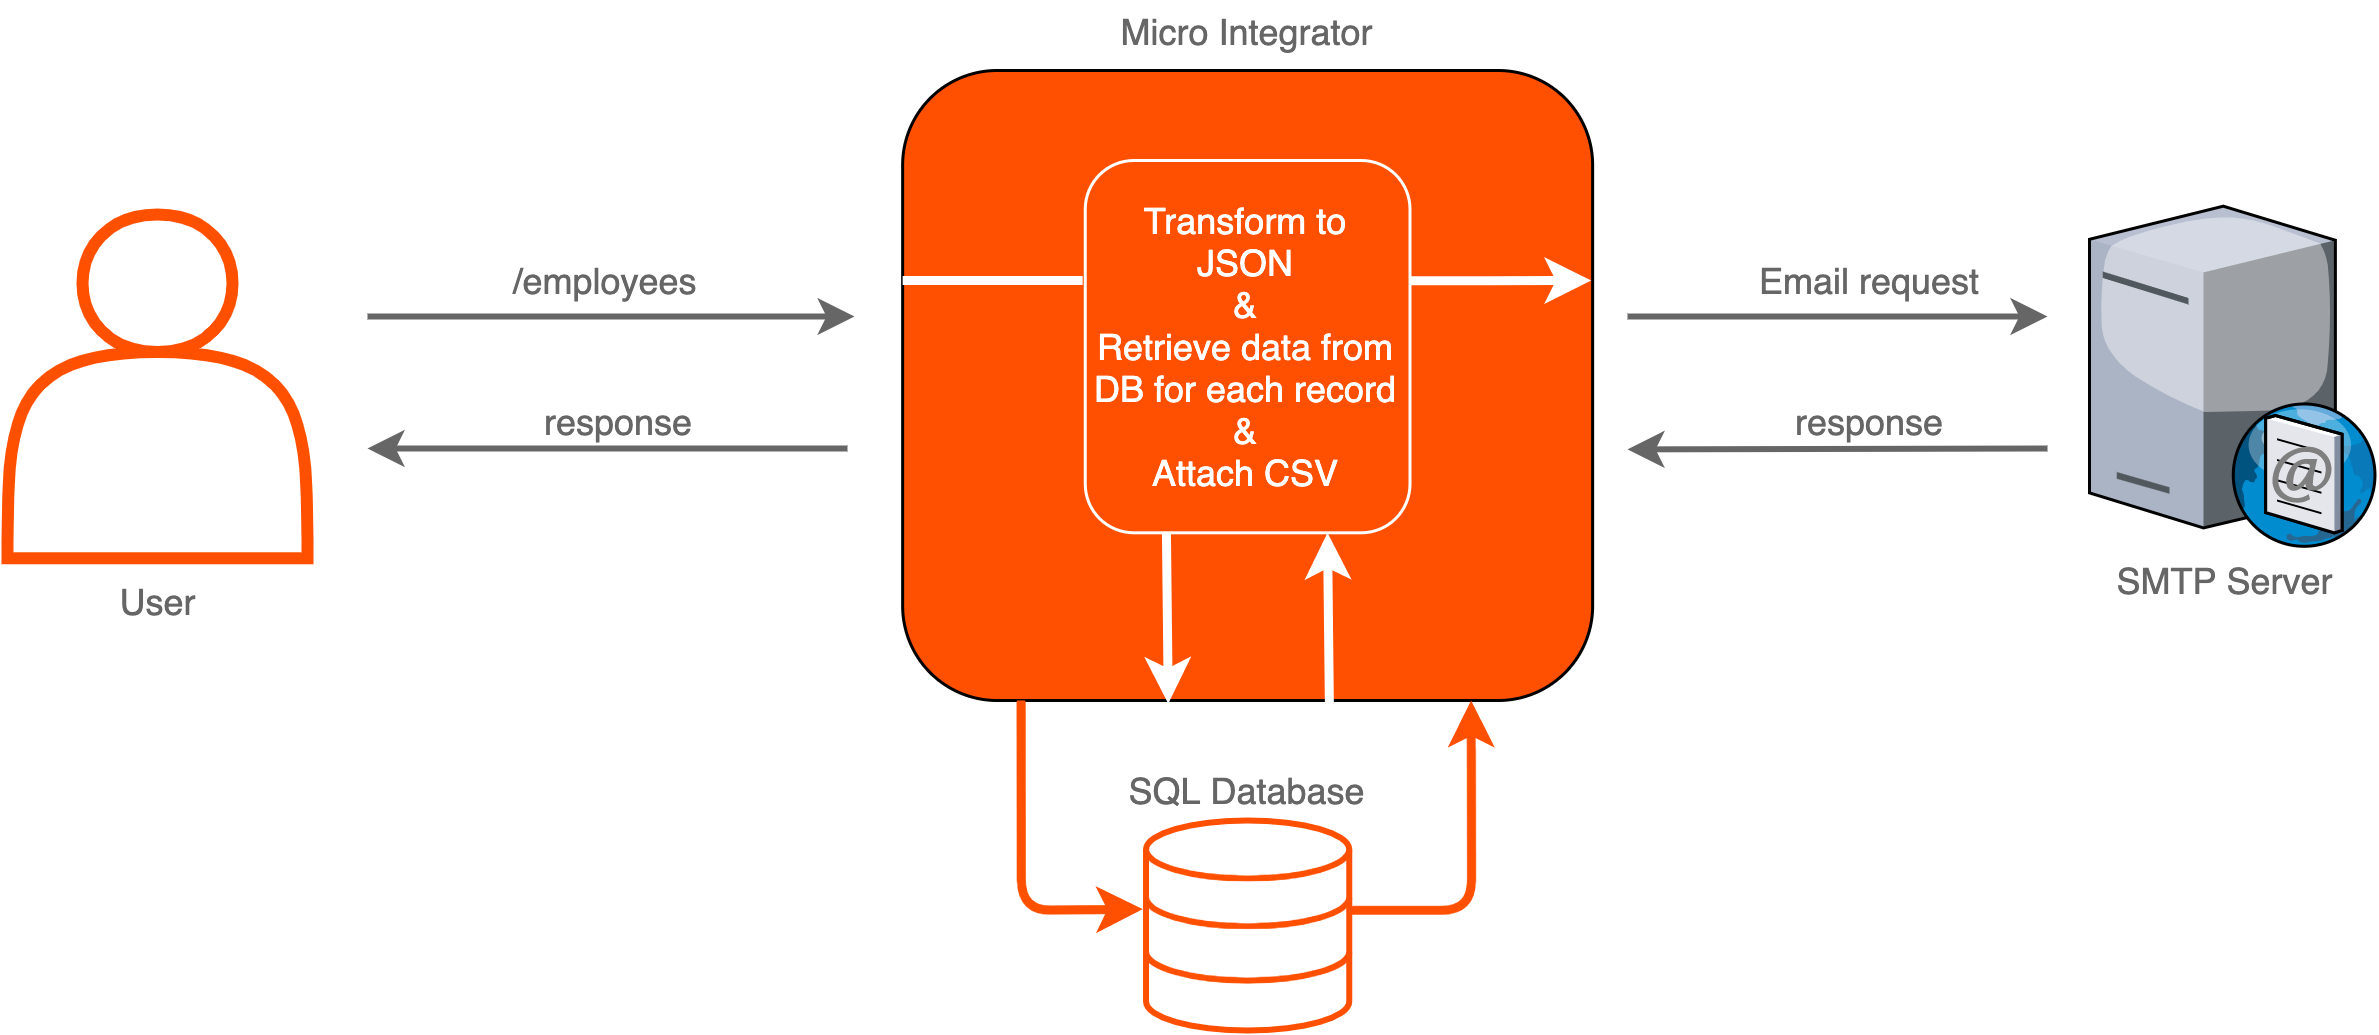

The diagram above was exported from draw.io. Its source (the exported page's mxGraphModel, read from the mxfile embedded in the PNG):
<mxGraphModel dx="1395" dy="1029" grid="1" gridSize="10" guides="1" tooltips="1" connect="1" arrows="1" fold="1" page="1" pageScale="1" pageWidth="850" pageHeight="1100" math="0" shadow="0">
  <root>
    <mxCell id="0" />
    <mxCell id="1" parent="0" />
    <mxCell id="d8J7zcJQpDE45W_Hfolz-1" value="" style="endArrow=classic;html=1;strokeWidth=2;fillColor=#f5f5f5;strokeColor=#666666;" parent="1" edge="1">
      <mxGeometry width="50" height="50" relative="1" as="geometry">
        <mxPoint x="160" y="202" as="sourcePoint" />
        <mxPoint x="322.36" y="202" as="targetPoint" />
      </mxGeometry>
    </mxCell>
    <mxCell id="d8J7zcJQpDE45W_Hfolz-4" value="&lt;font color=&quot;#666666&quot;&gt;/employees&lt;/font&gt;" style="text;html=1;align=center;verticalAlign=middle;resizable=0;points=[];autosize=1;fontColor=#66666;" parent="1" vertex="1">
      <mxGeometry x="198.98999999999998" y="180" width="80" height="20" as="geometry" />
    </mxCell>
    <mxCell id="d8J7zcJQpDE45W_Hfolz-5" value="&lt;font color=&quot;#666666&quot;&gt;User&lt;/font&gt;" style="text;html=1;align=center;verticalAlign=middle;resizable=0;points=[];autosize=1;fontColor=#66666;" parent="1" vertex="1">
      <mxGeometry x="70.00000000000001" y="286.59999999999997" width="40" height="20" as="geometry" />
    </mxCell>
    <mxCell id="d8J7zcJQpDE45W_Hfolz-6" value="" style="shape=actor;whiteSpace=wrap;html=1;fillColor=#FFFFFF;strokeColor=#FF5000;strokeWidth=4;" parent="1" vertex="1">
      <mxGeometry x="40" y="168" width="100" height="114.6" as="geometry" />
    </mxCell>
    <mxCell id="d8J7zcJQpDE45W_Hfolz-37" value="&lt;font color=&quot;#666666&quot; face=&quot;Helvetica&quot;&gt;response&lt;/font&gt;" style="text;html=1;strokeColor=none;fillColor=none;align=center;verticalAlign=middle;whiteSpace=wrap;rounded=0;dashed=1;fontFamily=Roboto;" parent="1" vertex="1">
      <mxGeometry x="605.5" y="227.3" width="110.25" height="20" as="geometry" />
    </mxCell>
    <mxCell id="d8J7zcJQpDE45W_Hfolz-38" value="" style="endArrow=classic;html=1;strokeWidth=2;fillColor=#f5f5f5;strokeColor=#666666;" parent="1" edge="1">
      <mxGeometry width="50" height="50" relative="1" as="geometry">
        <mxPoint x="720" y="246" as="sourcePoint" />
        <mxPoint x="580" y="246.30000000000013" as="targetPoint" />
      </mxGeometry>
    </mxCell>
    <mxCell id="TyLhzDLuV596whW0YXEB-52" value="&lt;font color=&quot;#666666&quot;&gt;Micro Integrator&lt;/font&gt;" style="text;html=1;align=center;verticalAlign=middle;resizable=0;points=[];autosize=1;fontColor=#66666;" vertex="1" parent="1">
      <mxGeometry x="403.38" y="97" width="100" height="20" as="geometry" />
    </mxCell>
    <mxCell id="TyLhzDLuV596whW0YXEB-56" value="" style="rounded=1;whiteSpace=wrap;html=1;strokeColor=#000000;strokeWidth=1;fillColor=#FF4F01;fontSize=10;" vertex="1" parent="1">
      <mxGeometry x="338.38" y="120" width="230" height="210" as="geometry" />
    </mxCell>
    <mxCell id="TyLhzDLuV596whW0YXEB-57" value="Transform to&lt;br&gt;JSON&lt;br&gt;&amp;amp;&lt;br&gt;&lt;div&gt;&lt;span&gt;Retrieve data from DB for each record&lt;/span&gt;&lt;/div&gt;&lt;div&gt;&lt;span&gt;&amp;amp;&lt;br&gt;Attach CSV&lt;/span&gt;&lt;/div&gt;" style="rounded=1;whiteSpace=wrap;html=1;strokeColor=#FFFFFF;fillColor=none;strokeWidth=1;fontColor=#FFFFFF;align=center;" vertex="1" parent="1">
      <mxGeometry x="399.25" y="150" width="108.25" height="124.1" as="geometry" />
    </mxCell>
    <mxCell id="TyLhzDLuV596whW0YXEB-58" style="edgeStyle=orthogonalEdgeStyle;rounded=0;orthogonalLoop=1;jettySize=auto;html=1;exitX=0.25;exitY=0;exitDx=0;exitDy=0;endArrow=none;endFill=0;strokeColor=#FFFFFF;strokeWidth=3;" edge="1" parent="1">
      <mxGeometry relative="1" as="geometry">
        <mxPoint x="338.3799999999999" y="189.99999999999986" as="sourcePoint" />
        <mxPoint x="398.3799999999999" y="190.00000000000009" as="targetPoint" />
      </mxGeometry>
    </mxCell>
    <mxCell id="TyLhzDLuV596whW0YXEB-59" style="edgeStyle=orthogonalEdgeStyle;rounded=0;orthogonalLoop=1;jettySize=auto;html=1;strokeColor=#FFFFFF;strokeWidth=3;" edge="1" parent="1">
      <mxGeometry relative="1" as="geometry">
        <mxPoint x="567.8899999999999" y="190.00000000000009" as="targetPoint" />
        <mxPoint x="507.5" y="190.1" as="sourcePoint" />
        <Array as="points">
          <mxPoint x="533.89" y="189.99999999999997" />
          <mxPoint x="567.89" y="189.99999999999997" />
        </Array>
      </mxGeometry>
    </mxCell>
    <mxCell id="TyLhzDLuV596whW0YXEB-69" value="" style="html=1;verticalLabelPosition=bottom;align=center;labelBackgroundColor=#ffffff;verticalAlign=top;strokeWidth=2;strokeColor=#FF4F01;shadow=0;dashed=0;shape=mxgraph.ios7.icons.data;fontSize=17;" vertex="1" parent="1">
      <mxGeometry x="419.51" y="370" width="67.74" height="70" as="geometry" />
    </mxCell>
    <mxCell id="TyLhzDLuV596whW0YXEB-70" value="" style="endArrow=classic;html=1;fontSize=17;strokeWidth=3;strokeColor=#FF4F01;entryX=-0.016;entryY=0.422;entryDx=0;entryDy=0;entryPerimeter=0;" edge="1" parent="1" target="TyLhzDLuV596whW0YXEB-69">
      <mxGeometry width="50" height="50" relative="1" as="geometry">
        <mxPoint x="377.88" y="330" as="sourcePoint" />
        <mxPoint x="417" y="400" as="targetPoint" />
        <Array as="points">
          <mxPoint x="378" y="400" />
        </Array>
      </mxGeometry>
    </mxCell>
    <mxCell id="TyLhzDLuV596whW0YXEB-71" value="" style="endArrow=classic;html=1;strokeColor=#FF4F01;strokeWidth=3;fontSize=17;" edge="1" parent="1">
      <mxGeometry width="50" height="50" relative="1" as="geometry">
        <mxPoint x="488" y="400" as="sourcePoint" />
        <mxPoint x="527.88" y="330" as="targetPoint" />
        <Array as="points">
          <mxPoint x="528" y="400" />
        </Array>
      </mxGeometry>
    </mxCell>
    <mxCell id="TyLhzDLuV596whW0YXEB-72" value="&lt;font color=&quot;#666666&quot;&gt;SQL Database&lt;/font&gt;" style="text;html=1;align=center;verticalAlign=middle;resizable=0;points=[];autosize=1;fontColor=#66666;" vertex="1" parent="1">
      <mxGeometry x="408.38" y="350" width="90" height="20" as="geometry" />
    </mxCell>
    <mxCell id="TyLhzDLuV596whW0YXEB-75" value="" style="endArrow=classic;html=1;strokeColor=#FFFFFF;strokeWidth=3;fontSize=17;entryX=0.385;entryY=1.005;entryDx=0;entryDy=0;entryPerimeter=0;exitX=0.25;exitY=1;exitDx=0;exitDy=0;" edge="1" parent="1" source="TyLhzDLuV596whW0YXEB-57" target="TyLhzDLuV596whW0YXEB-56">
      <mxGeometry width="50" height="50" relative="1" as="geometry">
        <mxPoint x="426.26" y="325.2" as="sourcePoint" />
        <mxPoint x="476.26" y="275.2" as="targetPoint" />
      </mxGeometry>
    </mxCell>
    <mxCell id="TyLhzDLuV596whW0YXEB-76" value="" style="endArrow=none;html=1;strokeColor=#FFFFFF;strokeWidth=3;fontSize=17;entryX=0.385;entryY=1.005;entryDx=0;entryDy=0;entryPerimeter=0;exitX=0.25;exitY=1;exitDx=0;exitDy=0;startArrow=classic;startFill=1;endFill=0;" edge="1" parent="1">
      <mxGeometry width="50" height="50" relative="1" as="geometry">
        <mxPoint x="480.0025" y="274.0999999999999" as="sourcePoint" />
        <mxPoint x="480.62000000000006" y="331.04999999999995" as="targetPoint" />
      </mxGeometry>
    </mxCell>
    <mxCell id="TyLhzDLuV596whW0YXEB-77" value="" style="verticalLabelPosition=bottom;aspect=fixed;html=1;verticalAlign=top;strokeColor=none;align=center;outlineConnect=0;shape=mxgraph.citrix.smtp_server;fontSize=17;" vertex="1" parent="1">
      <mxGeometry x="734" y="162.39000000000001" width="96" height="116.21" as="geometry" />
    </mxCell>
    <mxCell id="TyLhzDLuV596whW0YXEB-78" value="" style="endArrow=classic;html=1;strokeWidth=2;fillColor=#f5f5f5;strokeColor=#666666;" edge="1" parent="1">
      <mxGeometry width="50" height="50" relative="1" as="geometry">
        <mxPoint x="580" y="202" as="sourcePoint" />
        <mxPoint x="720" y="202" as="targetPoint" />
      </mxGeometry>
    </mxCell>
    <mxCell id="TyLhzDLuV596whW0YXEB-80" value="&lt;font color=&quot;#666666&quot;&gt;SMTP Server&lt;/font&gt;" style="text;html=1;align=center;verticalAlign=middle;resizable=0;points=[];autosize=1;fontColor=#66666;" vertex="1" parent="1">
      <mxGeometry x="734" y="280" width="90" height="20" as="geometry" />
    </mxCell>
    <mxCell id="TyLhzDLuV596whW0YXEB-81" value="&lt;font color=&quot;#666666&quot; face=&quot;Helvetica&quot;&gt;Email request&lt;/font&gt;" style="text;html=1;strokeColor=none;fillColor=none;align=center;verticalAlign=middle;whiteSpace=wrap;rounded=0;dashed=1;fontFamily=Roboto;" vertex="1" parent="1">
      <mxGeometry x="605.5" y="180" width="110.25" height="20" as="geometry" />
    </mxCell>
    <mxCell id="TyLhzDLuV596whW0YXEB-82" value="&lt;font color=&quot;#666666&quot; face=&quot;Helvetica&quot;&gt;response&lt;/font&gt;" style="text;html=1;strokeColor=none;fillColor=none;align=center;verticalAlign=middle;whiteSpace=wrap;rounded=0;dashed=1;fontFamily=Roboto;" vertex="1" parent="1">
      <mxGeometry x="188.61" y="227.3" width="110.25" height="20" as="geometry" />
    </mxCell>
    <mxCell id="TyLhzDLuV596whW0YXEB-83" value="" style="endArrow=classic;html=1;strokeWidth=2;fillColor=#f5f5f5;strokeColor=#666666;" edge="1" parent="1">
      <mxGeometry width="50" height="50" relative="1" as="geometry">
        <mxPoint x="320" y="246" as="sourcePoint" />
        <mxPoint x="160" y="246" as="targetPoint" />
      </mxGeometry>
    </mxCell>
  </root>
</mxGraphModel>